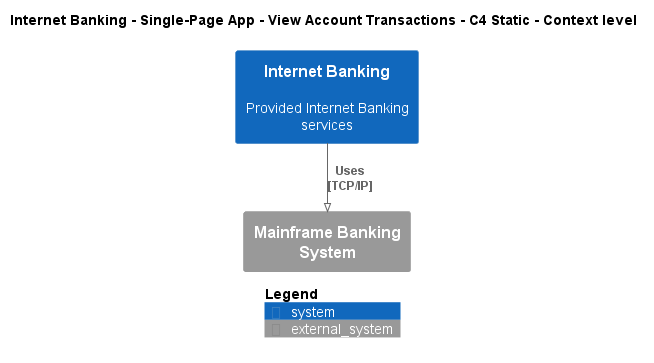

The diagram above was rendered by PlantUML. Its source (embedded in the PNG):
@startuml
!pragma layout smetana
!include ..\..\..\..\..\..\..\.c4s\C4_Context.puml

AddElementTag("c4interflow:lifecycle:new", $bgColor=green, $fontColor=#ffffff, $borderColor=green, $shadowing="False")
AddElementTag("c4interflow:lifecycle:changed", $bgColor=orange, $fontColor=#ffffff, $borderColor=orange, $shadowing="False")
AddElementTag("c4interflow:lifecycle:removed", $bgColor=red, $fontColor=#ffffff, $borderColor=red, $shadowing="False")

AddRelTag("c4interflow:lifecycle:new", $textColor=green, $lineColor=green)
AddRelTag("c4interflow:lifecycle:changed", $textColor=orange, $lineColor=orange)
AddRelTag("c4interflow:lifecycle:removed", $textColor=red, $lineColor=red)

SHOW_PERSON_PORTRAIT()
LAYOUT_TOP_DOWN()

skinparam linetype polyline

title Internet Banking - Single-Page App - View Account Transactions - C4 Static - Context level

System(BigBankPlc.SoftwareSystems.InternetBanking, "Internet Banking", "Provided Internet Banking services")
System_Ext(BigBankPlc.SoftwareSystems.MainframeBankingSystem, "Mainframe Banking System", "")

Rel(BigBankPlc.SoftwareSystems.InternetBanking, BigBankPlc.SoftwareSystems.MainframeBankingSystem, "Uses\n[TCP/IP]", $tags='protocol:tcp/ip')


SHOW_LEGEND()
@enduml